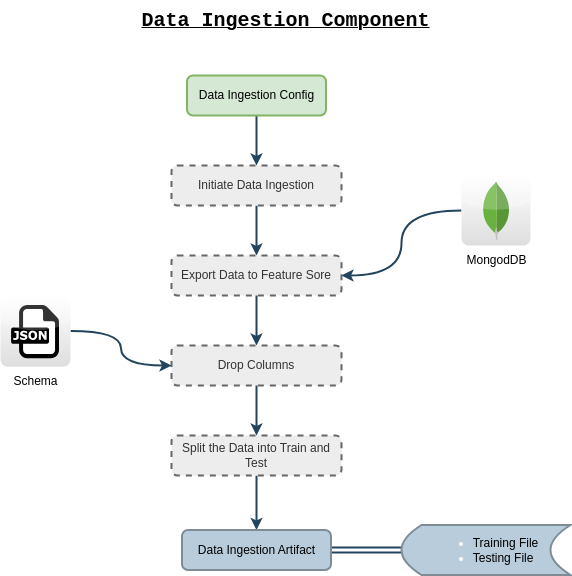

The diagram above was exported from draw.io. Its source (the exported page's mxGraphModel, read from the mxfile embedded in the PNG):
<mxGraphModel dx="880" dy="554" grid="1" gridSize="10" guides="1" tooltips="1" connect="1" arrows="1" fold="1" page="1" pageScale="1" pageWidth="827" pageHeight="1169" math="0" shadow="0">
  <root>
    <mxCell id="0" />
    <mxCell id="1" parent="0" />
    <mxCell id="pkOq3WKO6O5zReMzOH76-1" value="&lt;font face=&quot;Courier New&quot; style=&quot;font-size: 20px;&quot;&gt;Data Ingestion Component&lt;/font&gt;" style="text;html=1;align=center;verticalAlign=middle;resizable=0;points=[];autosize=1;fontSize=11;fontStyle=5;fillColor=none;" parent="1" vertex="1">
      <mxGeometry x="259" y="10" width="310" height="40" as="geometry" />
    </mxCell>
    <mxCell id="pkOq3WKO6O5zReMzOH76-4" style="edgeStyle=orthogonalEdgeStyle;curved=1;rounded=0;orthogonalLoop=1;jettySize=auto;html=1;entryX=0.5;entryY=0;entryDx=0;entryDy=0;strokeColor=#23445D;strokeWidth=2;" parent="1" source="pkOq3WKO6O5zReMzOH76-2" target="pkOq3WKO6O5zReMzOH76-3" edge="1">
      <mxGeometry relative="1" as="geometry" />
    </mxCell>
    <mxCell id="pkOq3WKO6O5zReMzOH76-2" value="Data Ingestion Config" style="rounded=1;whiteSpace=wrap;html=1;strokeColor=#82b366;fillColor=#d5e8d4;strokeWidth=2;" parent="1" vertex="1">
      <mxGeometry x="315.5" y="85" width="139" height="40" as="geometry" />
    </mxCell>
    <mxCell id="pkOq3WKO6O5zReMzOH76-7" style="edgeStyle=orthogonalEdgeStyle;curved=1;rounded=0;orthogonalLoop=1;jettySize=auto;html=1;entryX=0.5;entryY=0;entryDx=0;entryDy=0;strokeColor=#23445D;strokeWidth=2;" parent="1" source="pkOq3WKO6O5zReMzOH76-3" target="pkOq3WKO6O5zReMzOH76-6" edge="1">
      <mxGeometry relative="1" as="geometry" />
    </mxCell>
    <mxCell id="pkOq3WKO6O5zReMzOH76-3" value="Initiate Data Ingestion" style="rounded=1;whiteSpace=wrap;html=1;strokeColor=#666666;fillColor=#EDEDED;strokeWidth=2;dashed=1;fontColor=#333333;" parent="1" vertex="1">
      <mxGeometry x="300" y="175" width="170" height="40" as="geometry" />
    </mxCell>
    <mxCell id="pkOq3WKO6O5zReMzOH76-6" value="Export Data to Feature Sore" style="rounded=1;whiteSpace=wrap;html=1;strokeColor=#666666;fillColor=#EDEDED;strokeWidth=2;dashed=1;fontColor=#333333;" parent="1" vertex="1">
      <mxGeometry x="300" y="265" width="170" height="40" as="geometry" />
    </mxCell>
    <mxCell id="pkOq3WKO6O5zReMzOH76-9" style="edgeStyle=orthogonalEdgeStyle;curved=1;rounded=0;orthogonalLoop=1;jettySize=auto;html=1;entryX=1;entryY=0.5;entryDx=0;entryDy=0;strokeColor=#23445D;strokeWidth=2;" parent="1" source="pkOq3WKO6O5zReMzOH76-8" target="pkOq3WKO6O5zReMzOH76-6" edge="1">
      <mxGeometry relative="1" as="geometry" />
    </mxCell>
    <mxCell id="pkOq3WKO6O5zReMzOH76-8" value="" style="dashed=0;outlineConnect=0;html=1;align=center;labelPosition=center;verticalLabelPosition=bottom;verticalAlign=top;shape=mxgraph.webicons.mongodb;gradientColor=#DFDEDE;strokeColor=#FFFFFF;fontColor=#FFFFFF;" parent="1" vertex="1">
      <mxGeometry x="590" y="185" width="69" height="70" as="geometry" />
    </mxCell>
    <mxCell id="Xx5kduYVEpwFLAt4AUCg-1" value="MongodDB" style="text;html=1;align=center;verticalAlign=middle;resizable=0;points=[];autosize=1;fontSize=12;strokeWidth=1;" parent="1" vertex="1">
      <mxGeometry x="585" y="255" width="80" height="30" as="geometry" />
    </mxCell>
    <mxCell id="Xx5kduYVEpwFLAt4AUCg-2" value="Drop Columns" style="rounded=1;whiteSpace=wrap;html=1;strokeColor=#666666;fillColor=#EDEDED;strokeWidth=2;dashed=1;fontColor=#333333;" parent="1" vertex="1">
      <mxGeometry x="300" y="355" width="170" height="40" as="geometry" />
    </mxCell>
    <mxCell id="Xx5kduYVEpwFLAt4AUCg-3" style="edgeStyle=orthogonalEdgeStyle;curved=1;rounded=0;orthogonalLoop=1;jettySize=auto;html=1;entryX=0.5;entryY=0;entryDx=0;entryDy=0;strokeColor=#23445D;strokeWidth=2;exitX=0.5;exitY=1;exitDx=0;exitDy=0;" parent="1" source="pkOq3WKO6O5zReMzOH76-6" target="Xx5kduYVEpwFLAt4AUCg-2" edge="1">
      <mxGeometry relative="1" as="geometry">
        <mxPoint x="530" y="335" as="sourcePoint" />
        <mxPoint x="530" y="385" as="targetPoint" />
      </mxGeometry>
    </mxCell>
    <mxCell id="Xx5kduYVEpwFLAt4AUCg-6" style="edgeStyle=orthogonalEdgeStyle;curved=1;rounded=0;orthogonalLoop=1;jettySize=auto;html=1;entryX=0;entryY=0.5;entryDx=0;entryDy=0;strokeColor=#23445D;fontSize=12;strokeWidth=2;" parent="1" source="Xx5kduYVEpwFLAt4AUCg-7" target="Xx5kduYVEpwFLAt4AUCg-2" edge="1">
      <mxGeometry relative="1" as="geometry">
        <mxPoint x="209" y="319.9411764705882" as="sourcePoint" />
      </mxGeometry>
    </mxCell>
    <mxCell id="Xx5kduYVEpwFLAt4AUCg-7" value="" style="dashed=0;outlineConnect=0;html=1;align=center;labelPosition=center;verticalLabelPosition=bottom;verticalAlign=top;shape=mxgraph.webicons.json;gradientColor=#DFDEDE;strokeColor=#FFFFFF;fontColor=#FFFFFF;" parent="1" vertex="1">
      <mxGeometry x="129" y="305" width="70" height="71.2" as="geometry" />
    </mxCell>
    <mxCell id="Xx5kduYVEpwFLAt4AUCg-8" value="Schema" style="text;html=1;align=center;verticalAlign=middle;resizable=0;points=[];autosize=1;fontSize=12;strokeWidth=1;" parent="1" vertex="1">
      <mxGeometry x="129" y="376.2" width="70" height="30" as="geometry" />
    </mxCell>
    <mxCell id="Xx5kduYVEpwFLAt4AUCg-12" style="edgeStyle=orthogonalEdgeStyle;curved=1;rounded=0;orthogonalLoop=1;jettySize=auto;html=1;strokeColor=#23445D;strokeWidth=2;" parent="1" source="Xx5kduYVEpwFLAt4AUCg-9" target="Xx5kduYVEpwFLAt4AUCg-11" edge="1">
      <mxGeometry relative="1" as="geometry" />
    </mxCell>
    <mxCell id="Xx5kduYVEpwFLAt4AUCg-9" value="Split the Data into Train and Test" style="rounded=1;whiteSpace=wrap;html=1;strokeColor=#666666;fillColor=#EDEDED;strokeWidth=2;dashed=1;fontColor=#333333;" parent="1" vertex="1">
      <mxGeometry x="300" y="445" width="170" height="40" as="geometry" />
    </mxCell>
    <mxCell id="Xx5kduYVEpwFLAt4AUCg-10" style="edgeStyle=orthogonalEdgeStyle;curved=1;rounded=0;orthogonalLoop=1;jettySize=auto;html=1;entryX=0.5;entryY=0;entryDx=0;entryDy=0;strokeColor=#23445D;strokeWidth=2;exitX=0.5;exitY=1;exitDx=0;exitDy=0;" parent="1" source="Xx5kduYVEpwFLAt4AUCg-2" target="Xx5kduYVEpwFLAt4AUCg-9" edge="1">
      <mxGeometry relative="1" as="geometry">
        <mxPoint x="450" y="406.2" as="sourcePoint" />
        <mxPoint x="450" y="456.2" as="targetPoint" />
      </mxGeometry>
    </mxCell>
    <mxCell id="Xx5kduYVEpwFLAt4AUCg-15" style="edgeStyle=orthogonalEdgeStyle;curved=1;rounded=0;orthogonalLoop=1;jettySize=auto;html=1;entryX=0;entryY=0.5;entryDx=0;entryDy=0;strokeColor=#23445D;strokeWidth=2;shape=link;" parent="1" source="Xx5kduYVEpwFLAt4AUCg-11" target="Xx5kduYVEpwFLAt4AUCg-14" edge="1">
      <mxGeometry relative="1" as="geometry" />
    </mxCell>
    <mxCell id="Xx5kduYVEpwFLAt4AUCg-11" value="Data Ingestion Artifact" style="rounded=1;whiteSpace=wrap;html=1;strokeColor=#7E8C96;fillColor=#B8CCDB;strokeWidth=2;" parent="1" vertex="1">
      <mxGeometry x="310.5" y="539.5" width="149" height="40" as="geometry" />
    </mxCell>
    <mxCell id="Xx5kduYVEpwFLAt4AUCg-14" value="&lt;div style=&quot;&quot;&gt;&lt;ul&gt;&lt;li style=&quot;text-align: left;&quot;&gt;&lt;font color=&quot;#000000&quot;&gt;Training File&lt;/font&gt;&lt;/li&gt;&lt;li style=&quot;text-align: left;&quot;&gt;&lt;font color=&quot;#000000&quot;&gt;Testing File&lt;/font&gt;&lt;/li&gt;&lt;/ul&gt;&lt;/div&gt;" style="shape=dataStorage;whiteSpace=wrap;html=1;fixedSize=1;strokeColor=#7E8C96;fontColor=#FFFFFF;fillColor=#B8CCDB;strokeWidth=2;" parent="1" vertex="1">
      <mxGeometry x="530" y="534.5" width="169" height="50" as="geometry" />
    </mxCell>
  </root>
</mxGraphModel>